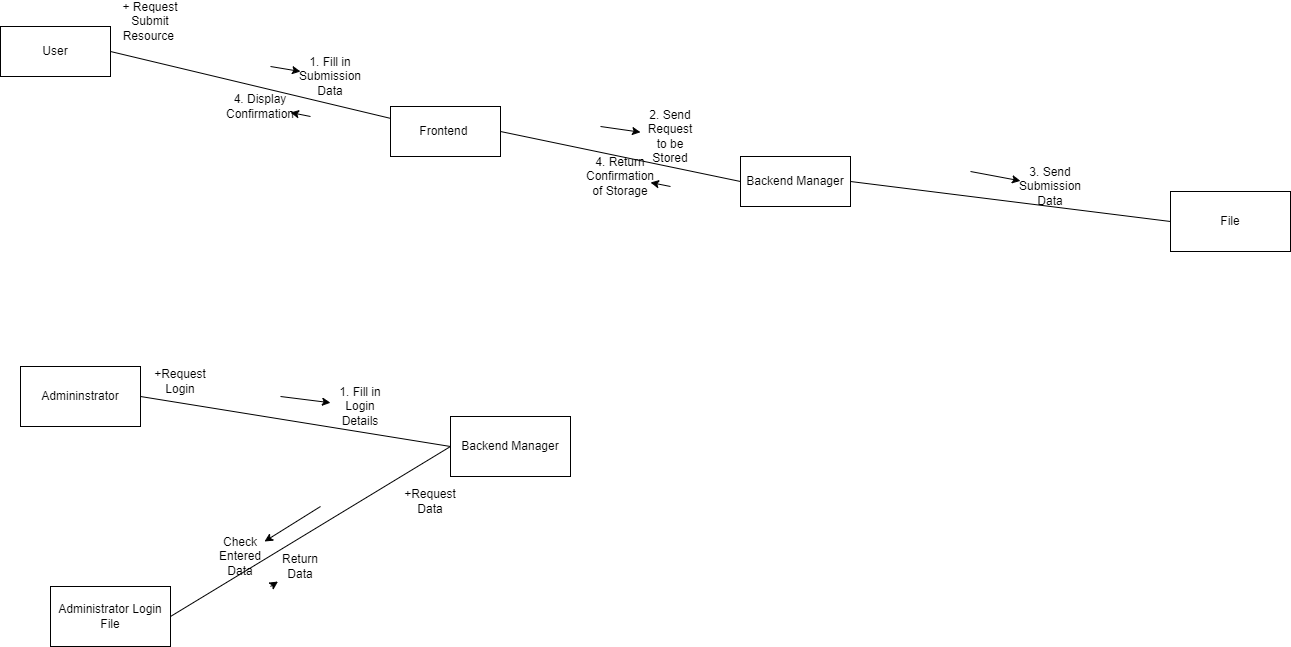

The diagram above was exported from draw.io. Its source (the exported page's mxGraphModel, read from the mxfile embedded in the PNG):
<mxGraphModel dx="918" dy="362" grid="1" gridSize="10" guides="1" tooltips="1" connect="1" arrows="1" fold="1" page="1" pageScale="1" pageWidth="2339" pageHeight="3300" math="0" shadow="0">
  <root>
    <mxCell id="0" />
    <mxCell id="1" parent="0" />
    <mxCell id="ras1XVUyUEk56bjmhTSL-1" value="User" style="html=1;whiteSpace=wrap;" vertex="1" parent="1">
      <mxGeometry x="230" y="100" width="110" height="50" as="geometry" />
    </mxCell>
    <mxCell id="ras1XVUyUEk56bjmhTSL-2" value="" style="endArrow=none;html=1;rounded=0;exitX=1;exitY=0.5;exitDx=0;exitDy=0;" edge="1" parent="1" source="ras1XVUyUEk56bjmhTSL-1" target="ras1XVUyUEk56bjmhTSL-3">
      <mxGeometry width="50" height="50" relative="1" as="geometry">
        <mxPoint x="490" y="200" as="sourcePoint" />
        <mxPoint x="540" y="150" as="targetPoint" />
      </mxGeometry>
    </mxCell>
    <mxCell id="ras1XVUyUEk56bjmhTSL-3" value="Frontend&amp;nbsp;" style="html=1;whiteSpace=wrap;" vertex="1" parent="1">
      <mxGeometry x="620" y="180" width="110" height="50" as="geometry" />
    </mxCell>
    <mxCell id="ras1XVUyUEk56bjmhTSL-4" value="+ Request Submit Resource&amp;nbsp;" style="text;html=1;align=center;verticalAlign=middle;whiteSpace=wrap;rounded=0;" vertex="1" parent="1">
      <mxGeometry x="350" y="80" width="60" height="30" as="geometry" />
    </mxCell>
    <mxCell id="ras1XVUyUEk56bjmhTSL-5" value="" style="endArrow=classic;html=1;rounded=0;" edge="1" parent="1" target="ras1XVUyUEk56bjmhTSL-6">
      <mxGeometry width="50" height="50" relative="1" as="geometry">
        <mxPoint x="500" y="140" as="sourcePoint" />
        <mxPoint x="540" y="150" as="targetPoint" />
      </mxGeometry>
    </mxCell>
    <mxCell id="ras1XVUyUEk56bjmhTSL-6" value="1. Fill in Submission Data" style="text;html=1;align=center;verticalAlign=middle;whiteSpace=wrap;rounded=0;" vertex="1" parent="1">
      <mxGeometry x="530" y="135" width="60" height="30" as="geometry" />
    </mxCell>
    <mxCell id="ras1XVUyUEk56bjmhTSL-7" value="Backend Manager" style="html=1;whiteSpace=wrap;" vertex="1" parent="1">
      <mxGeometry x="970" y="230" width="110" height="50" as="geometry" />
    </mxCell>
    <mxCell id="ras1XVUyUEk56bjmhTSL-8" value="" style="endArrow=none;html=1;rounded=0;exitX=1;exitY=0.5;exitDx=0;exitDy=0;entryX=0;entryY=0.5;entryDx=0;entryDy=0;" edge="1" parent="1" source="ras1XVUyUEk56bjmhTSL-3" target="ras1XVUyUEk56bjmhTSL-7">
      <mxGeometry width="50" height="50" relative="1" as="geometry">
        <mxPoint x="600" y="260" as="sourcePoint" />
        <mxPoint x="650" y="210" as="targetPoint" />
      </mxGeometry>
    </mxCell>
    <mxCell id="ras1XVUyUEk56bjmhTSL-9" value="" style="endArrow=classic;html=1;rounded=0;" edge="1" parent="1" target="ras1XVUyUEk56bjmhTSL-10">
      <mxGeometry width="50" height="50" relative="1" as="geometry">
        <mxPoint x="830" y="200" as="sourcePoint" />
        <mxPoint x="900" y="210" as="targetPoint" />
      </mxGeometry>
    </mxCell>
    <mxCell id="ras1XVUyUEk56bjmhTSL-10" value="2. Send Request to be Stored" style="text;html=1;align=center;verticalAlign=middle;whiteSpace=wrap;rounded=0;" vertex="1" parent="1">
      <mxGeometry x="870" y="195" width="60" height="30" as="geometry" />
    </mxCell>
    <mxCell id="ras1XVUyUEk56bjmhTSL-11" value="" style="endArrow=classic;html=1;rounded=0;" edge="1" parent="1" target="ras1XVUyUEk56bjmhTSL-12">
      <mxGeometry width="50" height="50" relative="1" as="geometry">
        <mxPoint x="900" y="260" as="sourcePoint" />
        <mxPoint x="850" y="250" as="targetPoint" />
      </mxGeometry>
    </mxCell>
    <mxCell id="ras1XVUyUEk56bjmhTSL-12" value="4. Return Confirmation of Storage" style="text;html=1;align=center;verticalAlign=middle;whiteSpace=wrap;rounded=0;" vertex="1" parent="1">
      <mxGeometry x="820" y="235" width="60" height="30" as="geometry" />
    </mxCell>
    <mxCell id="ras1XVUyUEk56bjmhTSL-13" value="" style="endArrow=classic;html=1;rounded=0;" edge="1" parent="1" target="ras1XVUyUEk56bjmhTSL-14">
      <mxGeometry width="50" height="50" relative="1" as="geometry">
        <mxPoint x="540" y="190" as="sourcePoint" />
        <mxPoint x="490" y="180" as="targetPoint" />
      </mxGeometry>
    </mxCell>
    <mxCell id="ras1XVUyUEk56bjmhTSL-14" value="4. Display Confirmation" style="text;html=1;align=center;verticalAlign=middle;whiteSpace=wrap;rounded=0;" vertex="1" parent="1">
      <mxGeometry x="460" y="165" width="60" height="30" as="geometry" />
    </mxCell>
    <mxCell id="ras1XVUyUEk56bjmhTSL-16" value="" style="endArrow=none;html=1;rounded=0;exitX=1;exitY=0.5;exitDx=0;exitDy=0;entryX=0;entryY=0.5;entryDx=0;entryDy=0;" edge="1" parent="1" source="ras1XVUyUEk56bjmhTSL-7" target="ras1XVUyUEk56bjmhTSL-19">
      <mxGeometry width="50" height="50" relative="1" as="geometry">
        <mxPoint x="1200" y="285" as="sourcePoint" />
        <mxPoint x="1390" y="290" as="targetPoint" />
      </mxGeometry>
    </mxCell>
    <mxCell id="ras1XVUyUEk56bjmhTSL-17" value="" style="endArrow=classic;html=1;rounded=0;" edge="1" parent="1" target="ras1XVUyUEk56bjmhTSL-18">
      <mxGeometry width="50" height="50" relative="1" as="geometry">
        <mxPoint x="1200" y="245" as="sourcePoint" />
        <mxPoint x="1280" y="260" as="targetPoint" />
      </mxGeometry>
    </mxCell>
    <mxCell id="ras1XVUyUEk56bjmhTSL-18" value="3. Send Submission Data" style="text;html=1;align=center;verticalAlign=middle;whiteSpace=wrap;rounded=0;" vertex="1" parent="1">
      <mxGeometry x="1250" y="245" width="60" height="30" as="geometry" />
    </mxCell>
    <mxCell id="ras1XVUyUEk56bjmhTSL-19" value="File" style="rounded=0;whiteSpace=wrap;html=1;" vertex="1" parent="1">
      <mxGeometry x="1400" y="265" width="120" height="60" as="geometry" />
    </mxCell>
    <mxCell id="ras1XVUyUEk56bjmhTSL-20" value="Admininstrator" style="rounded=0;whiteSpace=wrap;html=1;" vertex="1" parent="1">
      <mxGeometry x="250" y="440" width="120" height="60" as="geometry" />
    </mxCell>
    <mxCell id="ras1XVUyUEk56bjmhTSL-21" value="" style="endArrow=none;html=1;rounded=0;exitX=1;exitY=0.5;exitDx=0;exitDy=0;entryX=0;entryY=0.5;entryDx=0;entryDy=0;" edge="1" parent="1" source="ras1XVUyUEk56bjmhTSL-20" target="ras1XVUyUEk56bjmhTSL-23">
      <mxGeometry width="50" height="50" relative="1" as="geometry">
        <mxPoint x="580" y="490" as="sourcePoint" />
        <mxPoint x="670" y="520" as="targetPoint" />
      </mxGeometry>
    </mxCell>
    <mxCell id="ras1XVUyUEk56bjmhTSL-22" value="+Request Login" style="text;html=1;align=center;verticalAlign=middle;whiteSpace=wrap;rounded=0;" vertex="1" parent="1">
      <mxGeometry x="380" y="440" width="60" height="30" as="geometry" />
    </mxCell>
    <mxCell id="ras1XVUyUEk56bjmhTSL-23" value="Backend Manager" style="rounded=0;whiteSpace=wrap;html=1;" vertex="1" parent="1">
      <mxGeometry x="680" y="490" width="120" height="60" as="geometry" />
    </mxCell>
    <mxCell id="ras1XVUyUEk56bjmhTSL-26" value="" style="endArrow=classic;html=1;rounded=0;" edge="1" parent="1" target="ras1XVUyUEk56bjmhTSL-27">
      <mxGeometry width="50" height="50" relative="1" as="geometry">
        <mxPoint x="510" y="470" as="sourcePoint" />
        <mxPoint x="590" y="480" as="targetPoint" />
      </mxGeometry>
    </mxCell>
    <mxCell id="ras1XVUyUEk56bjmhTSL-27" value="1. Fill in Login Details" style="text;html=1;align=center;verticalAlign=middle;whiteSpace=wrap;rounded=0;" vertex="1" parent="1">
      <mxGeometry x="560" y="465" width="60" height="30" as="geometry" />
    </mxCell>
    <mxCell id="ras1XVUyUEk56bjmhTSL-28" value="" style="endArrow=none;html=1;rounded=0;entryX=0;entryY=0.5;entryDx=0;entryDy=0;exitX=1;exitY=0.5;exitDx=0;exitDy=0;" edge="1" parent="1" source="ras1XVUyUEk56bjmhTSL-29" target="ras1XVUyUEk56bjmhTSL-23">
      <mxGeometry width="50" height="50" relative="1" as="geometry">
        <mxPoint x="400" y="690" as="sourcePoint" />
        <mxPoint x="630" y="600" as="targetPoint" />
      </mxGeometry>
    </mxCell>
    <mxCell id="ras1XVUyUEk56bjmhTSL-29" value="Administrator Login File" style="rounded=0;whiteSpace=wrap;html=1;" vertex="1" parent="1">
      <mxGeometry x="280" y="660" width="120" height="60" as="geometry" />
    </mxCell>
    <mxCell id="ras1XVUyUEk56bjmhTSL-30" value="+Request Data" style="text;html=1;align=center;verticalAlign=middle;whiteSpace=wrap;rounded=0;" vertex="1" parent="1">
      <mxGeometry x="630" y="560" width="60" height="30" as="geometry" />
    </mxCell>
    <mxCell id="ras1XVUyUEk56bjmhTSL-31" value="" style="endArrow=classic;html=1;rounded=0;" edge="1" parent="1" target="ras1XVUyUEk56bjmhTSL-32">
      <mxGeometry width="50" height="50" relative="1" as="geometry">
        <mxPoint x="550" y="580" as="sourcePoint" />
        <mxPoint x="470" y="630" as="targetPoint" />
      </mxGeometry>
    </mxCell>
    <mxCell id="ras1XVUyUEk56bjmhTSL-32" value="Check Entered Data" style="text;html=1;align=center;verticalAlign=middle;whiteSpace=wrap;rounded=0;" vertex="1" parent="1">
      <mxGeometry x="440" y="615" width="60" height="30" as="geometry" />
    </mxCell>
    <mxCell id="ras1XVUyUEk56bjmhTSL-33" value="" style="endArrow=classic;html=1;rounded=0;" edge="1" parent="1" target="ras1XVUyUEk56bjmhTSL-35">
      <mxGeometry width="50" height="50" relative="1" as="geometry">
        <mxPoint x="500" y="660" as="sourcePoint" />
        <mxPoint x="530" y="640" as="targetPoint" />
      </mxGeometry>
    </mxCell>
    <mxCell id="ras1XVUyUEk56bjmhTSL-35" value="Return Data" style="text;html=1;align=center;verticalAlign=middle;whiteSpace=wrap;rounded=0;" vertex="1" parent="1">
      <mxGeometry x="500" y="625" width="60" height="30" as="geometry" />
    </mxCell>
  </root>
</mxGraphModel>